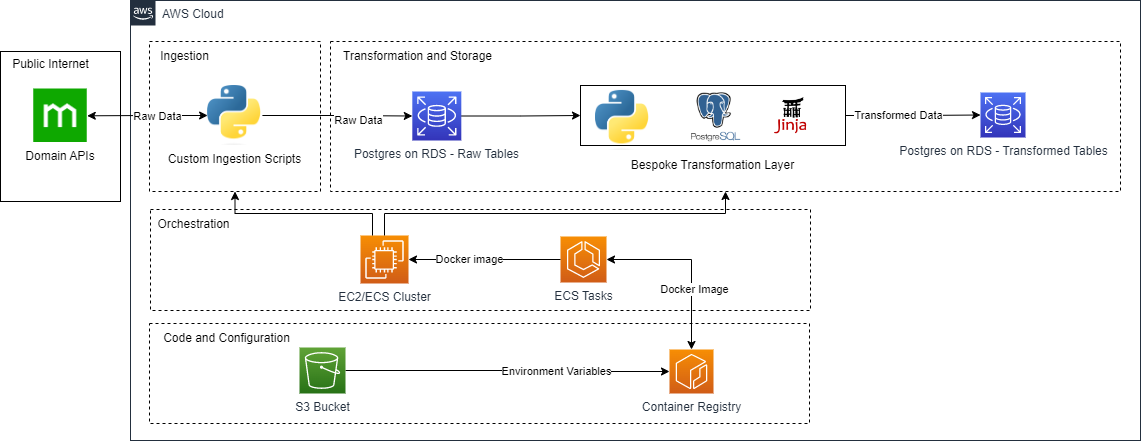

The diagram above was exported from draw.io. Its source (the exported page's mxGraphModel, read from the mxfile embedded in the PNG):
<mxGraphModel dx="1038" dy="513" grid="1" gridSize="10" guides="1" tooltips="1" connect="1" arrows="1" fold="1" page="1" pageScale="1" pageWidth="1169" pageHeight="827" math="0" shadow="0">
  <root>
    <mxCell id="0" />
    <mxCell id="1" parent="0" />
    <mxCell id="0ChBwPCemlEpedMGs5VM-4" value="" style="rounded=0;whiteSpace=wrap;html=1;align=left;" vertex="1" parent="1">
      <mxGeometry x="20" y="131" width="120" height="150" as="geometry" />
    </mxCell>
    <mxCell id="UEzPUAAOIrF-is8g5C7q-74" value="AWS Cloud" style="points=[[0,0],[0.25,0],[0.5,0],[0.75,0],[1,0],[1,0.25],[1,0.5],[1,0.75],[1,1],[0.75,1],[0.5,1],[0.25,1],[0,1],[0,0.75],[0,0.5],[0,0.25]];outlineConnect=0;gradientColor=none;html=1;whiteSpace=wrap;fontSize=12;fontStyle=0;shape=mxgraph.aws4.group;grIcon=mxgraph.aws4.group_aws_cloud_alt;strokeColor=#232F3E;fillColor=none;verticalAlign=top;align=left;spacingLeft=30;fontColor=#232F3E;dashed=0;labelBackgroundColor=#ffffff;container=1;pointerEvents=0;collapsible=0;recursiveResize=0;" parent="1" vertex="1">
      <mxGeometry x="150" y="80" width="1010" height="440" as="geometry" />
    </mxCell>
    <mxCell id="UEzPUAAOIrF-is8g5C7q-107" value="" style="rounded=0;whiteSpace=wrap;html=1;labelBackgroundColor=none;fillColor=none;dashed=1;container=1;pointerEvents=0;collapsible=0;recursiveResize=0;" parent="UEzPUAAOIrF-is8g5C7q-74" vertex="1">
      <mxGeometry x="19" y="41" width="171" height="150" as="geometry" />
    </mxCell>
    <mxCell id="0ChBwPCemlEpedMGs5VM-7" value="Ingestion" style="text;html=1;align=center;verticalAlign=middle;resizable=0;points=[];autosize=1;strokeColor=none;fillColor=none;" vertex="1" parent="UEzPUAAOIrF-is8g5C7q-107">
      <mxGeometry width="70" height="30" as="geometry" />
    </mxCell>
    <mxCell id="0ChBwPCemlEpedMGs5VM-18" value="Custom Ingestion Scripts" style="shape=image;imageAspect=0;aspect=fixed;verticalLabelPosition=bottom;verticalAlign=top;image=https://upload.wikimedia.org/wikipedia/commons/thumb/c/c3/Python-logo-notext.svg/1869px-Python-logo-notext.svg.png;" vertex="1" parent="UEzPUAAOIrF-is8g5C7q-107">
      <mxGeometry x="58.099999999999994" y="44" width="54.81" height="60" as="geometry" />
    </mxCell>
    <mxCell id="0ChBwPCemlEpedMGs5VM-14" value="" style="rounded=0;whiteSpace=wrap;html=1;labelBackgroundColor=none;fillColor=none;dashed=1;container=1;pointerEvents=0;collapsible=0;recursiveResize=0;" vertex="1" parent="UEzPUAAOIrF-is8g5C7q-74">
      <mxGeometry x="20" y="209" width="660" height="101" as="geometry" />
    </mxCell>
    <mxCell id="0ChBwPCemlEpedMGs5VM-15" value="Orchestration" style="text;html=1;align=center;verticalAlign=middle;resizable=0;points=[];autosize=1;strokeColor=none;fillColor=none;" vertex="1" parent="0ChBwPCemlEpedMGs5VM-14">
      <mxGeometry x="-7" width="100" height="30" as="geometry" />
    </mxCell>
    <mxCell id="0ChBwPCemlEpedMGs5VM-16" value="ECS Tasks" style="sketch=0;points=[[0,0,0],[0.25,0,0],[0.5,0,0],[0.75,0,0],[1,0,0],[0,1,0],[0.25,1,0],[0.5,1,0],[0.75,1,0],[1,1,0],[0,0.25,0],[0,0.5,0],[0,0.75,0],[1,0.25,0],[1,0.5,0],[1,0.75,0]];outlineConnect=0;fontColor=#232F3E;gradientColor=#F78E04;gradientDirection=north;fillColor=#D05C17;strokeColor=#ffffff;dashed=0;verticalLabelPosition=bottom;verticalAlign=top;align=center;html=1;fontSize=12;fontStyle=0;aspect=fixed;shape=mxgraph.aws4.resourceIcon;resIcon=mxgraph.aws4.ecs;" vertex="1" parent="0ChBwPCemlEpedMGs5VM-14">
      <mxGeometry x="410" y="27" width="46" height="46" as="geometry" />
    </mxCell>
    <mxCell id="0ChBwPCemlEpedMGs5VM-26" value="EC2/ECS Cluster" style="sketch=0;points=[[0,0,0],[0.25,0,0],[0.5,0,0],[0.75,0,0],[1,0,0],[0,1,0],[0.25,1,0],[0.5,1,0],[0.75,1,0],[1,1,0],[0,0.25,0],[0,0.5,0],[0,0.75,0],[1,0.25,0],[1,0.5,0],[1,0.75,0]];outlineConnect=0;fontColor=#232F3E;gradientColor=#F78E04;gradientDirection=north;fillColor=#D05C17;strokeColor=#ffffff;dashed=0;verticalLabelPosition=bottom;verticalAlign=top;align=center;html=1;fontSize=12;fontStyle=0;aspect=fixed;shape=mxgraph.aws4.resourceIcon;resIcon=mxgraph.aws4.ec2;" vertex="1" parent="0ChBwPCemlEpedMGs5VM-14">
      <mxGeometry x="210" y="26" width="48" height="48" as="geometry" />
    </mxCell>
    <mxCell id="0ChBwPCemlEpedMGs5VM-27" style="edgeStyle=orthogonalEdgeStyle;rounded=0;orthogonalLoop=1;jettySize=auto;html=1;exitX=0;exitY=0.5;exitDx=0;exitDy=0;exitPerimeter=0;" edge="1" parent="0ChBwPCemlEpedMGs5VM-14" source="0ChBwPCemlEpedMGs5VM-16" target="0ChBwPCemlEpedMGs5VM-26">
      <mxGeometry relative="1" as="geometry" />
    </mxCell>
    <mxCell id="0ChBwPCemlEpedMGs5VM-36" value="Docker image" style="edgeLabel;html=1;align=center;verticalAlign=middle;resizable=0;points=[];" vertex="1" connectable="0" parent="0ChBwPCemlEpedMGs5VM-27">
      <mxGeometry x="0.2133" y="-1" relative="1" as="geometry">
        <mxPoint as="offset" />
      </mxGeometry>
    </mxCell>
    <mxCell id="0ChBwPCemlEpedMGs5VM-8" value="" style="rounded=0;whiteSpace=wrap;html=1;labelBackgroundColor=none;fillColor=none;dashed=1;container=1;pointerEvents=0;collapsible=0;recursiveResize=0;" vertex="1" parent="UEzPUAAOIrF-is8g5C7q-74">
      <mxGeometry x="19" y="323" width="660" height="100" as="geometry" />
    </mxCell>
    <mxCell id="0ChBwPCemlEpedMGs5VM-9" value="Code and Configuration" style="text;html=1;align=center;verticalAlign=middle;resizable=0;points=[];autosize=1;strokeColor=none;fillColor=none;" vertex="1" parent="0ChBwPCemlEpedMGs5VM-8">
      <mxGeometry x="2" width="150" height="30" as="geometry" />
    </mxCell>
    <mxCell id="0ChBwPCemlEpedMGs5VM-19" value="Container Registry" style="sketch=0;points=[[0,0,0],[0.25,0,0],[0.5,0,0],[0.75,0,0],[1,0,0],[0,1,0],[0.25,1,0],[0.5,1,0],[0.75,1,0],[1,1,0],[0,0.25,0],[0,0.5,0],[0,0.75,0],[1,0.25,0],[1,0.5,0],[1,0.75,0]];outlineConnect=0;fontColor=#232F3E;gradientColor=#F78E04;gradientDirection=north;fillColor=#D05C17;strokeColor=#ffffff;dashed=0;verticalLabelPosition=bottom;verticalAlign=top;align=center;html=1;fontSize=12;fontStyle=0;aspect=fixed;shape=mxgraph.aws4.resourceIcon;resIcon=mxgraph.aws4.ecr;" vertex="1" parent="0ChBwPCemlEpedMGs5VM-8">
      <mxGeometry x="520" y="26" width="44" height="44" as="geometry" />
    </mxCell>
    <mxCell id="0ChBwPCemlEpedMGs5VM-22" style="edgeStyle=orthogonalEdgeStyle;rounded=0;orthogonalLoop=1;jettySize=auto;html=1;exitX=1;exitY=0.5;exitDx=0;exitDy=0;exitPerimeter=0;entryX=0;entryY=0.5;entryDx=0;entryDy=0;entryPerimeter=0;" edge="1" parent="0ChBwPCemlEpedMGs5VM-8" source="0ChBwPCemlEpedMGs5VM-20" target="0ChBwPCemlEpedMGs5VM-19">
      <mxGeometry relative="1" as="geometry" />
    </mxCell>
    <mxCell id="0ChBwPCemlEpedMGs5VM-23" value="Environment Variables" style="edgeLabel;html=1;align=center;verticalAlign=middle;resizable=0;points=[];" vertex="1" connectable="0" parent="0ChBwPCemlEpedMGs5VM-22">
      <mxGeometry x="0.2988" y="1" relative="1" as="geometry">
        <mxPoint as="offset" />
      </mxGeometry>
    </mxCell>
    <mxCell id="0ChBwPCemlEpedMGs5VM-20" value="S3 Bucket" style="sketch=0;points=[[0,0,0],[0.25,0,0],[0.5,0,0],[0.75,0,0],[1,0,0],[0,1,0],[0.25,1,0],[0.5,1,0],[0.75,1,0],[1,1,0],[0,0.25,0],[0,0.5,0],[0,0.75,0],[1,0.25,0],[1,0.5,0],[1,0.75,0]];outlineConnect=0;fontColor=#232F3E;gradientColor=#60A337;gradientDirection=north;fillColor=#277116;strokeColor=#ffffff;dashed=0;verticalLabelPosition=bottom;verticalAlign=top;align=center;html=1;fontSize=12;fontStyle=0;aspect=fixed;shape=mxgraph.aws4.resourceIcon;resIcon=mxgraph.aws4.s3;" vertex="1" parent="0ChBwPCemlEpedMGs5VM-8">
      <mxGeometry x="150" y="24" width="46" height="46" as="geometry" />
    </mxCell>
    <mxCell id="0ChBwPCemlEpedMGs5VM-24" style="edgeStyle=orthogonalEdgeStyle;rounded=0;orthogonalLoop=1;jettySize=auto;html=1;exitX=0.5;exitY=0;exitDx=0;exitDy=0;exitPerimeter=0;entryX=1;entryY=0.5;entryDx=0;entryDy=0;entryPerimeter=0;strokeColor=default;startArrow=classic;startFill=1;" edge="1" parent="UEzPUAAOIrF-is8g5C7q-74" source="0ChBwPCemlEpedMGs5VM-19" target="0ChBwPCemlEpedMGs5VM-16">
      <mxGeometry relative="1" as="geometry" />
    </mxCell>
    <mxCell id="0ChBwPCemlEpedMGs5VM-25" value="Docker Image" style="edgeLabel;html=1;align=center;verticalAlign=middle;resizable=0;points=[];" vertex="1" connectable="0" parent="0ChBwPCemlEpedMGs5VM-24">
      <mxGeometry x="-0.3062" y="-2" relative="1" as="geometry">
        <mxPoint as="offset" />
      </mxGeometry>
    </mxCell>
    <mxCell id="0ChBwPCemlEpedMGs5VM-37" style="edgeStyle=orthogonalEdgeStyle;rounded=0;orthogonalLoop=1;jettySize=auto;html=1;exitX=0.25;exitY=0;exitDx=0;exitDy=0;exitPerimeter=0;strokeColor=default;startArrow=none;startFill=0;endArrow=classic;endFill=1;" edge="1" parent="UEzPUAAOIrF-is8g5C7q-74" source="0ChBwPCemlEpedMGs5VM-26" target="UEzPUAAOIrF-is8g5C7q-107">
      <mxGeometry relative="1" as="geometry" />
    </mxCell>
    <mxCell id="0ChBwPCemlEpedMGs5VM-1" value="Domain APIs" style="shape=image;imageAspect=0;aspect=fixed;verticalLabelPosition=bottom;verticalAlign=top;image=data:image/png,(base64 omitted: 1552 chars);" vertex="1" parent="1">
      <mxGeometry x="53.25" y="168.5" width="53.5" height="53.5" as="geometry" />
    </mxCell>
    <mxCell id="0ChBwPCemlEpedMGs5VM-5" value="Public Internet" style="text;html=1;resizable=0;autosize=1;align=center;verticalAlign=middle;points=[];fillColor=none;strokeColor=none;rounded=0;" vertex="1" parent="1">
      <mxGeometry x="20" y="129" width="100" height="30" as="geometry" />
    </mxCell>
    <mxCell id="0ChBwPCemlEpedMGs5VM-6" value="" style="rounded=0;whiteSpace=wrap;html=1;labelBackgroundColor=none;fillColor=none;dashed=1;container=1;pointerEvents=0;collapsible=0;recursiveResize=0;" vertex="1" parent="1">
      <mxGeometry x="350" y="121" width="790" height="150" as="geometry" />
    </mxCell>
    <mxCell id="0ChBwPCemlEpedMGs5VM-48" style="edgeStyle=orthogonalEdgeStyle;rounded=0;orthogonalLoop=1;jettySize=auto;html=1;exitX=1;exitY=0.5;exitDx=0;exitDy=0;entryX=0;entryY=0.5;entryDx=0;entryDy=0;entryPerimeter=0;strokeColor=default;startArrow=none;startFill=0;endArrow=classic;endFill=1;" edge="1" parent="0ChBwPCemlEpedMGs5VM-6" source="0ChBwPCemlEpedMGs5VM-41" target="0ChBwPCemlEpedMGs5VM-47">
      <mxGeometry relative="1" as="geometry" />
    </mxCell>
    <mxCell id="0ChBwPCemlEpedMGs5VM-49" value="Transformed Data" style="edgeLabel;html=1;align=center;verticalAlign=middle;resizable=0;points=[];" vertex="1" connectable="0" parent="0ChBwPCemlEpedMGs5VM-48">
      <mxGeometry x="-0.2295" y="1" relative="1" as="geometry">
        <mxPoint as="offset" />
      </mxGeometry>
    </mxCell>
    <mxCell id="0ChBwPCemlEpedMGs5VM-41" value="" style="rounded=0;whiteSpace=wrap;html=1;" vertex="1" parent="0ChBwPCemlEpedMGs5VM-6">
      <mxGeometry x="250" y="44" width="265" height="60" as="geometry" />
    </mxCell>
    <mxCell id="0ChBwPCemlEpedMGs5VM-11" value="Transformation and Storage" style="text;html=1;resizable=0;autosize=1;align=center;verticalAlign=middle;points=[];fillColor=none;strokeColor=none;rounded=0;" vertex="1" parent="0ChBwPCemlEpedMGs5VM-6">
      <mxGeometry x="2" width="170" height="30" as="geometry" />
    </mxCell>
    <mxCell id="0ChBwPCemlEpedMGs5VM-46" style="edgeStyle=orthogonalEdgeStyle;rounded=0;orthogonalLoop=1;jettySize=auto;html=1;exitX=1;exitY=0.5;exitDx=0;exitDy=0;exitPerimeter=0;entryX=0;entryY=0.5;entryDx=0;entryDy=0;strokeColor=default;startArrow=none;startFill=0;endArrow=classic;endFill=1;" edge="1" parent="0ChBwPCemlEpedMGs5VM-6" source="0ChBwPCemlEpedMGs5VM-12" target="0ChBwPCemlEpedMGs5VM-41">
      <mxGeometry relative="1" as="geometry" />
    </mxCell>
    <mxCell id="0ChBwPCemlEpedMGs5VM-12" value="Postgres on RDS - Raw Tables" style="sketch=0;points=[[0,0,0],[0.25,0,0],[0.5,0,0],[0.75,0,0],[1,0,0],[0,1,0],[0.25,1,0],[0.5,1,0],[0.75,1,0],[1,1,0],[0,0.25,0],[0,0.5,0],[0,0.75,0],[1,0.25,0],[1,0.5,0],[1,0.75,0]];outlineConnect=0;fontColor=#232F3E;gradientColor=#4D72F3;gradientDirection=north;fillColor=#3334B9;strokeColor=#ffffff;dashed=0;verticalLabelPosition=bottom;verticalAlign=top;align=center;html=1;fontSize=12;fontStyle=0;aspect=fixed;shape=mxgraph.aws4.resourceIcon;resIcon=mxgraph.aws4.rds;" vertex="1" parent="0ChBwPCemlEpedMGs5VM-6">
      <mxGeometry x="81.81" y="50" width="49" height="49" as="geometry" />
    </mxCell>
    <mxCell id="0ChBwPCemlEpedMGs5VM-31" value="" style="shape=image;imageAspect=0;aspect=fixed;verticalLabelPosition=bottom;verticalAlign=top;image=https://upload.wikimedia.org/wikipedia/commons/thumb/c/c3/Python-logo-notext.svg/1869px-Python-logo-notext.svg.png;" vertex="1" parent="0ChBwPCemlEpedMGs5VM-6">
      <mxGeometry x="265" y="48.94999999999999" width="54.81" height="60" as="geometry" />
    </mxCell>
    <mxCell id="0ChBwPCemlEpedMGs5VM-32" value="" style="shape=image;imageAspect=0;aspect=fixed;verticalLabelPosition=bottom;verticalAlign=top;image=https://saidvandeklundert.net/img/jinja_logo.png;" vertex="1" parent="0ChBwPCemlEpedMGs5VM-6">
      <mxGeometry x="437" y="50" width="49" height="49" as="geometry" />
    </mxCell>
    <mxCell id="0ChBwPCemlEpedMGs5VM-33" value="" style="shape=image;imageAspect=0;aspect=fixed;verticalLabelPosition=bottom;verticalAlign=top;image=https://png.vector.me/files/images/2/8/284731/postgresql_logo_preview;" vertex="1" parent="0ChBwPCemlEpedMGs5VM-6">
      <mxGeometry x="353.31" y="40" width="63" height="69.89" as="geometry" />
    </mxCell>
    <mxCell id="0ChBwPCemlEpedMGs5VM-39" value="Bespoke Transformation Layer" style="text;html=1;resizable=0;autosize=1;align=center;verticalAlign=middle;points=[];fillColor=none;strokeColor=none;rounded=0;" vertex="1" parent="0ChBwPCemlEpedMGs5VM-6">
      <mxGeometry x="287" y="108.94999999999999" width="190" height="30" as="geometry" />
    </mxCell>
    <mxCell id="0ChBwPCemlEpedMGs5VM-47" value="Postgres on RDS - Transformed Tables" style="sketch=0;points=[[0,0,0],[0.25,0,0],[0.5,0,0],[0.75,0,0],[1,0,0],[0,1,0],[0.25,1,0],[0.5,1,0],[0.75,1,0],[1,1,0],[0,0.25,0],[0,0.5,0],[0,0.75,0],[1,0.25,0],[1,0.5,0],[1,0.75,0]];outlineConnect=0;fontColor=#232F3E;gradientColor=#4D72F3;gradientDirection=north;fillColor=#3334B9;strokeColor=#ffffff;dashed=0;verticalLabelPosition=bottom;verticalAlign=top;align=center;html=1;fontSize=12;fontStyle=0;aspect=fixed;shape=mxgraph.aws4.resourceIcon;resIcon=mxgraph.aws4.rds;" vertex="1" parent="0ChBwPCemlEpedMGs5VM-6">
      <mxGeometry x="650" y="50.999999999999986" width="45" height="45" as="geometry" />
    </mxCell>
    <mxCell id="0ChBwPCemlEpedMGs5VM-28" style="edgeStyle=orthogonalEdgeStyle;rounded=0;orthogonalLoop=1;jettySize=auto;html=1;exitX=0;exitY=0.5;exitDx=0;exitDy=0;strokeColor=default;startArrow=classic;startFill=1;endArrow=classic;endFill=1;" edge="1" parent="1" source="0ChBwPCemlEpedMGs5VM-18" target="0ChBwPCemlEpedMGs5VM-1">
      <mxGeometry relative="1" as="geometry" />
    </mxCell>
    <mxCell id="0ChBwPCemlEpedMGs5VM-35" value="Raw Data" style="edgeLabel;html=1;align=center;verticalAlign=middle;resizable=0;points=[];" vertex="1" connectable="0" parent="0ChBwPCemlEpedMGs5VM-28">
      <mxGeometry x="-0.1562" relative="1" as="geometry">
        <mxPoint as="offset" />
      </mxGeometry>
    </mxCell>
    <mxCell id="0ChBwPCemlEpedMGs5VM-29" style="edgeStyle=orthogonalEdgeStyle;rounded=0;orthogonalLoop=1;jettySize=auto;html=1;exitX=1;exitY=0.5;exitDx=0;exitDy=0;entryX=0;entryY=0.5;entryDx=0;entryDy=0;entryPerimeter=0;strokeColor=default;startArrow=none;startFill=0;endArrow=classic;endFill=1;" edge="1" parent="1" source="0ChBwPCemlEpedMGs5VM-18" target="0ChBwPCemlEpedMGs5VM-12">
      <mxGeometry relative="1" as="geometry" />
    </mxCell>
    <mxCell id="0ChBwPCemlEpedMGs5VM-34" value="Raw Data" style="edgeLabel;html=1;align=center;verticalAlign=middle;resizable=0;points=[];" vertex="1" connectable="0" parent="0ChBwPCemlEpedMGs5VM-29">
      <mxGeometry x="0.27" y="-4" relative="1" as="geometry">
        <mxPoint as="offset" />
      </mxGeometry>
    </mxCell>
    <mxCell id="0ChBwPCemlEpedMGs5VM-38" style="edgeStyle=orthogonalEdgeStyle;rounded=0;orthogonalLoop=1;jettySize=auto;html=1;exitX=0.5;exitY=0;exitDx=0;exitDy=0;exitPerimeter=0;strokeColor=default;startArrow=none;startFill=0;endArrow=classic;endFill=1;" edge="1" parent="1" source="0ChBwPCemlEpedMGs5VM-26" target="0ChBwPCemlEpedMGs5VM-6">
      <mxGeometry relative="1" as="geometry" />
    </mxCell>
  </root>
</mxGraphModel>